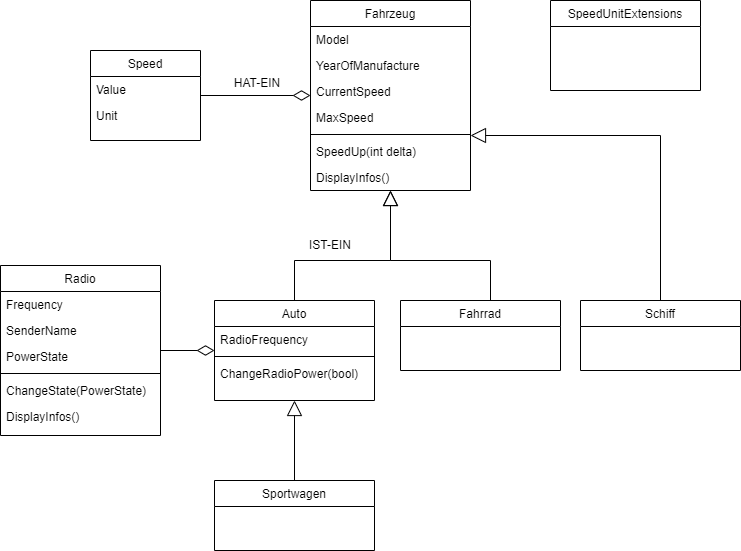

The diagram above was exported from draw.io. Its source (the exported page's mxGraphModel, read from the mxfile embedded in the PNG):
<mxGraphModel dx="1074" dy="790" grid="1" gridSize="10" guides="1" tooltips="1" connect="1" arrows="1" fold="1" page="1" pageScale="1" pageWidth="827" pageHeight="1169" math="0" shadow="0">
  <root>
    <mxCell id="WIyWlLk6GJQsqaUBKTNV-0" />
    <mxCell id="WIyWlLk6GJQsqaUBKTNV-1" parent="WIyWlLk6GJQsqaUBKTNV-0" />
    <mxCell id="21" style="edgeStyle=orthogonalEdgeStyle;rounded=0;html=1;endArrow=block;endFill=0;startSize=9;endSize=13;" edge="1" parent="WIyWlLk6GJQsqaUBKTNV-1" source="zkfFHV4jXpPFQw0GAbJ--0" target="13">
      <mxGeometry relative="1" as="geometry">
        <Array as="points">
          <mxPoint x="334" y="330" />
          <mxPoint x="430" y="330" />
        </Array>
      </mxGeometry>
    </mxCell>
    <mxCell id="zkfFHV4jXpPFQw0GAbJ--0" value="Auto" style="swimlane;fontStyle=0;align=center;verticalAlign=top;childLayout=stackLayout;horizontal=1;startSize=26;horizontalStack=0;resizeParent=1;resizeLast=0;collapsible=1;marginBottom=0;rounded=0;shadow=0;strokeWidth=1;" parent="WIyWlLk6GJQsqaUBKTNV-1" vertex="1">
      <mxGeometry x="254" y="370" width="160" height="100" as="geometry">
        <mxRectangle x="230" y="140" width="160" height="26" as="alternateBounds" />
      </mxGeometry>
    </mxCell>
    <mxCell id="zkfFHV4jXpPFQw0GAbJ--1" value="RadioFrequency" style="text;align=left;verticalAlign=top;spacingLeft=4;spacingRight=4;overflow=hidden;rotatable=0;points=[[0,0.5],[1,0.5]];portConstraint=eastwest;" parent="zkfFHV4jXpPFQw0GAbJ--0" vertex="1">
      <mxGeometry y="26" width="160" height="26" as="geometry" />
    </mxCell>
    <mxCell id="zkfFHV4jXpPFQw0GAbJ--4" value="" style="line;html=1;strokeWidth=1;align=left;verticalAlign=middle;spacingTop=-1;spacingLeft=3;spacingRight=3;rotatable=0;labelPosition=right;points=[];portConstraint=eastwest;" parent="zkfFHV4jXpPFQw0GAbJ--0" vertex="1">
      <mxGeometry y="52" width="160" height="8" as="geometry" />
    </mxCell>
    <mxCell id="JZOZAAlVbSPR9i3cw24z-2" value="ChangeRadioPower(bool)" style="text;align=left;verticalAlign=top;spacingLeft=4;spacingRight=4;overflow=hidden;rotatable=0;points=[[0,0.5],[1,0.5]];portConstraint=eastwest;" parent="zkfFHV4jXpPFQw0GAbJ--0" vertex="1">
      <mxGeometry y="60" width="160" height="26" as="geometry" />
    </mxCell>
    <mxCell id="zkfFHV4jXpPFQw0GAbJ--17" value="Radio" style="swimlane;fontStyle=0;align=center;verticalAlign=top;childLayout=stackLayout;horizontal=1;startSize=26;horizontalStack=0;resizeParent=1;resizeLast=0;collapsible=1;marginBottom=0;rounded=0;shadow=0;strokeWidth=1;" parent="WIyWlLk6GJQsqaUBKTNV-1" vertex="1">
      <mxGeometry x="40" y="335" width="160" height="170" as="geometry">
        <mxRectangle x="550" y="140" width="160" height="26" as="alternateBounds" />
      </mxGeometry>
    </mxCell>
    <mxCell id="zkfFHV4jXpPFQw0GAbJ--18" value="Frequency" style="text;align=left;verticalAlign=top;spacingLeft=4;spacingRight=4;overflow=hidden;rotatable=0;points=[[0,0.5],[1,0.5]];portConstraint=eastwest;" parent="zkfFHV4jXpPFQw0GAbJ--17" vertex="1">
      <mxGeometry y="26" width="160" height="26" as="geometry" />
    </mxCell>
    <mxCell id="zkfFHV4jXpPFQw0GAbJ--19" value="SenderName" style="text;align=left;verticalAlign=top;spacingLeft=4;spacingRight=4;overflow=hidden;rotatable=0;points=[[0,0.5],[1,0.5]];portConstraint=eastwest;rounded=0;shadow=0;html=0;" parent="zkfFHV4jXpPFQw0GAbJ--17" vertex="1">
      <mxGeometry y="52" width="160" height="26" as="geometry" />
    </mxCell>
    <mxCell id="zkfFHV4jXpPFQw0GAbJ--20" value="PowerState" style="text;align=left;verticalAlign=top;spacingLeft=4;spacingRight=4;overflow=hidden;rotatable=0;points=[[0,0.5],[1,0.5]];portConstraint=eastwest;rounded=0;shadow=0;html=0;" parent="zkfFHV4jXpPFQw0GAbJ--17" vertex="1">
      <mxGeometry y="78" width="160" height="26" as="geometry" />
    </mxCell>
    <mxCell id="zkfFHV4jXpPFQw0GAbJ--23" value="" style="line;html=1;strokeWidth=1;align=left;verticalAlign=middle;spacingTop=-1;spacingLeft=3;spacingRight=3;rotatable=0;labelPosition=right;points=[];portConstraint=eastwest;" parent="zkfFHV4jXpPFQw0GAbJ--17" vertex="1">
      <mxGeometry y="104" width="160" height="8" as="geometry" />
    </mxCell>
    <mxCell id="zkfFHV4jXpPFQw0GAbJ--24" value="ChangeState(PowerState)" style="text;align=left;verticalAlign=top;spacingLeft=4;spacingRight=4;overflow=hidden;rotatable=0;points=[[0,0.5],[1,0.5]];portConstraint=eastwest;" parent="zkfFHV4jXpPFQw0GAbJ--17" vertex="1">
      <mxGeometry y="112" width="160" height="26" as="geometry" />
    </mxCell>
    <mxCell id="JZOZAAlVbSPR9i3cw24z-3" value="DisplayInfos()" style="text;align=left;verticalAlign=top;spacingLeft=4;spacingRight=4;overflow=hidden;rotatable=0;points=[[0,0.5],[1,0.5]];portConstraint=eastwest;" parent="zkfFHV4jXpPFQw0GAbJ--17" vertex="1">
      <mxGeometry y="138" width="160" height="26" as="geometry" />
    </mxCell>
    <mxCell id="0" style="edgeStyle=orthogonalEdgeStyle;html=1;startArrow=diamondThin;startFill=0;startSize=15;endArrow=none;endFill=0;rounded=0;" parent="WIyWlLk6GJQsqaUBKTNV-1" source="zkfFHV4jXpPFQw0GAbJ--0" target="zkfFHV4jXpPFQw0GAbJ--17" edge="1">
      <mxGeometry relative="1" as="geometry">
        <mxPoint x="400" y="-16.692307692307622" as="sourcePoint" />
      </mxGeometry>
    </mxCell>
    <mxCell id="10" style="edgeStyle=orthogonalEdgeStyle;html=1;rounded=0;endArrow=diamondThin;endFill=0;startSize=6;endSize=15;" parent="WIyWlLk6GJQsqaUBKTNV-1" source="2" target="13" edge="1">
      <mxGeometry relative="1" as="geometry" />
    </mxCell>
    <mxCell id="2" value="Speed" style="swimlane;fontStyle=0;align=center;verticalAlign=top;childLayout=stackLayout;horizontal=1;startSize=26;horizontalStack=0;resizeParent=1;resizeLast=0;collapsible=1;marginBottom=0;rounded=0;shadow=0;strokeWidth=1;" parent="WIyWlLk6GJQsqaUBKTNV-1" vertex="1">
      <mxGeometry x="130" y="120" width="110" height="90" as="geometry">
        <mxRectangle x="230" y="140" width="160" height="26" as="alternateBounds" />
      </mxGeometry>
    </mxCell>
    <mxCell id="3" value="Value" style="text;align=left;verticalAlign=top;spacingLeft=4;spacingRight=4;overflow=hidden;rotatable=0;points=[[0,0.5],[1,0.5]];portConstraint=eastwest;" parent="2" vertex="1">
      <mxGeometry y="26" width="110" height="26" as="geometry" />
    </mxCell>
    <mxCell id="4" value="Unit" style="text;align=left;verticalAlign=top;spacingLeft=4;spacingRight=4;overflow=hidden;rotatable=0;points=[[0,0.5],[1,0.5]];portConstraint=eastwest;rounded=0;shadow=0;html=0;" parent="2" vertex="1">
      <mxGeometry y="52" width="110" height="26" as="geometry" />
    </mxCell>
    <mxCell id="11" value="HAT-EIN" style="text;html=1;strokeColor=none;fillColor=none;align=center;verticalAlign=middle;whiteSpace=wrap;rounded=0;" parent="WIyWlLk6GJQsqaUBKTNV-1" vertex="1">
      <mxGeometry x="267" y="138" width="60" height="30" as="geometry" />
    </mxCell>
    <mxCell id="12" value="SpeedUnitExtensions" style="swimlane;fontStyle=0;align=center;verticalAlign=top;childLayout=stackLayout;horizontal=1;startSize=26;horizontalStack=0;resizeParent=1;resizeLast=0;collapsible=1;marginBottom=0;rounded=0;shadow=0;strokeWidth=1;" parent="WIyWlLk6GJQsqaUBKTNV-1" vertex="1">
      <mxGeometry x="590" y="70" width="150" height="90" as="geometry">
        <mxRectangle x="230" y="140" width="160" height="26" as="alternateBounds" />
      </mxGeometry>
    </mxCell>
    <mxCell id="13" value="Fahrzeug" style="swimlane;fontStyle=0;align=center;verticalAlign=top;childLayout=stackLayout;horizontal=1;startSize=26;horizontalStack=0;resizeParent=1;resizeLast=0;collapsible=1;marginBottom=0;rounded=0;shadow=0;strokeWidth=1;" vertex="1" parent="WIyWlLk6GJQsqaUBKTNV-1">
      <mxGeometry x="350" y="70" width="160" height="190" as="geometry">
        <mxRectangle x="230" y="140" width="160" height="26" as="alternateBounds" />
      </mxGeometry>
    </mxCell>
    <mxCell id="14" value="Model" style="text;align=left;verticalAlign=top;spacingLeft=4;spacingRight=4;overflow=hidden;rotatable=0;points=[[0,0.5],[1,0.5]];portConstraint=eastwest;" vertex="1" parent="13">
      <mxGeometry y="26" width="160" height="26" as="geometry" />
    </mxCell>
    <mxCell id="15" value="YearOfManufacture" style="text;align=left;verticalAlign=top;spacingLeft=4;spacingRight=4;overflow=hidden;rotatable=0;points=[[0,0.5],[1,0.5]];portConstraint=eastwest;rounded=0;shadow=0;html=0;" vertex="1" parent="13">
      <mxGeometry y="52" width="160" height="26" as="geometry" />
    </mxCell>
    <mxCell id="16" value="CurrentSpeed" style="text;align=left;verticalAlign=top;spacingLeft=4;spacingRight=4;overflow=hidden;rotatable=0;points=[[0,0.5],[1,0.5]];portConstraint=eastwest;rounded=0;shadow=0;html=0;" vertex="1" parent="13">
      <mxGeometry y="78" width="160" height="26" as="geometry" />
    </mxCell>
    <mxCell id="17" value="MaxSpeed" style="text;align=left;verticalAlign=top;spacingLeft=4;spacingRight=4;overflow=hidden;rotatable=0;points=[[0,0.5],[1,0.5]];portConstraint=eastwest;rounded=0;shadow=0;html=0;" vertex="1" parent="13">
      <mxGeometry y="104" width="160" height="26" as="geometry" />
    </mxCell>
    <mxCell id="18" value="" style="line;html=1;strokeWidth=1;align=left;verticalAlign=middle;spacingTop=-1;spacingLeft=3;spacingRight=3;rotatable=0;labelPosition=right;points=[];portConstraint=eastwest;" vertex="1" parent="13">
      <mxGeometry y="130" width="160" height="8" as="geometry" />
    </mxCell>
    <mxCell id="19" value="SpeedUp(int delta)" style="text;align=left;verticalAlign=top;spacingLeft=4;spacingRight=4;overflow=hidden;rotatable=0;points=[[0,0.5],[1,0.5]];portConstraint=eastwest;" vertex="1" parent="13">
      <mxGeometry y="138" width="160" height="26" as="geometry" />
    </mxCell>
    <mxCell id="20" value="DisplayInfos()" style="text;align=left;verticalAlign=top;spacingLeft=4;spacingRight=4;overflow=hidden;rotatable=0;points=[[0,0.5],[1,0.5]];portConstraint=eastwest;" vertex="1" parent="13">
      <mxGeometry y="164" width="160" height="26" as="geometry" />
    </mxCell>
    <mxCell id="26" style="edgeStyle=orthogonalEdgeStyle;rounded=0;html=1;endArrow=block;endFill=0;startSize=9;endSize=13;" edge="1" parent="WIyWlLk6GJQsqaUBKTNV-1" source="22" target="zkfFHV4jXpPFQw0GAbJ--0">
      <mxGeometry relative="1" as="geometry" />
    </mxCell>
    <mxCell id="22" value="Sportwagen" style="swimlane;fontStyle=0;align=center;verticalAlign=top;childLayout=stackLayout;horizontal=1;startSize=26;horizontalStack=0;resizeParent=1;resizeLast=0;collapsible=1;marginBottom=0;rounded=0;shadow=0;strokeWidth=1;" vertex="1" parent="WIyWlLk6GJQsqaUBKTNV-1">
      <mxGeometry x="254" y="550" width="160" height="70" as="geometry">
        <mxRectangle x="230" y="140" width="160" height="26" as="alternateBounds" />
      </mxGeometry>
    </mxCell>
    <mxCell id="28" style="edgeStyle=orthogonalEdgeStyle;rounded=0;html=1;endArrow=block;endFill=0;startSize=9;endSize=13;" edge="1" parent="WIyWlLk6GJQsqaUBKTNV-1" source="27" target="13">
      <mxGeometry relative="1" as="geometry">
        <Array as="points">
          <mxPoint x="530" y="330" />
          <mxPoint x="430" y="330" />
        </Array>
      </mxGeometry>
    </mxCell>
    <mxCell id="27" value="Fahrrad" style="swimlane;fontStyle=0;align=center;verticalAlign=top;childLayout=stackLayout;horizontal=1;startSize=26;horizontalStack=0;resizeParent=1;resizeLast=0;collapsible=1;marginBottom=0;rounded=0;shadow=0;strokeWidth=1;" vertex="1" parent="WIyWlLk6GJQsqaUBKTNV-1">
      <mxGeometry x="440" y="370" width="160" height="70" as="geometry">
        <mxRectangle x="230" y="140" width="160" height="26" as="alternateBounds" />
      </mxGeometry>
    </mxCell>
    <mxCell id="30" style="edgeStyle=orthogonalEdgeStyle;rounded=0;html=1;endArrow=block;endFill=0;startSize=9;endSize=13;" edge="1" parent="WIyWlLk6GJQsqaUBKTNV-1" source="29" target="13">
      <mxGeometry relative="1" as="geometry">
        <Array as="points">
          <mxPoint x="700" y="205" />
        </Array>
      </mxGeometry>
    </mxCell>
    <mxCell id="29" value="Schiff" style="swimlane;fontStyle=0;align=center;verticalAlign=top;childLayout=stackLayout;horizontal=1;startSize=26;horizontalStack=0;resizeParent=1;resizeLast=0;collapsible=1;marginBottom=0;rounded=0;shadow=0;strokeWidth=1;" vertex="1" parent="WIyWlLk6GJQsqaUBKTNV-1">
      <mxGeometry x="620" y="370" width="160" height="70" as="geometry">
        <mxRectangle x="230" y="140" width="160" height="26" as="alternateBounds" />
      </mxGeometry>
    </mxCell>
    <mxCell id="31" value="IST-EIN" style="text;html=1;strokeColor=none;fillColor=none;align=center;verticalAlign=middle;whiteSpace=wrap;rounded=0;" vertex="1" parent="WIyWlLk6GJQsqaUBKTNV-1">
      <mxGeometry x="340" y="300" width="60" height="30" as="geometry" />
    </mxCell>
  </root>
</mxGraphModel>